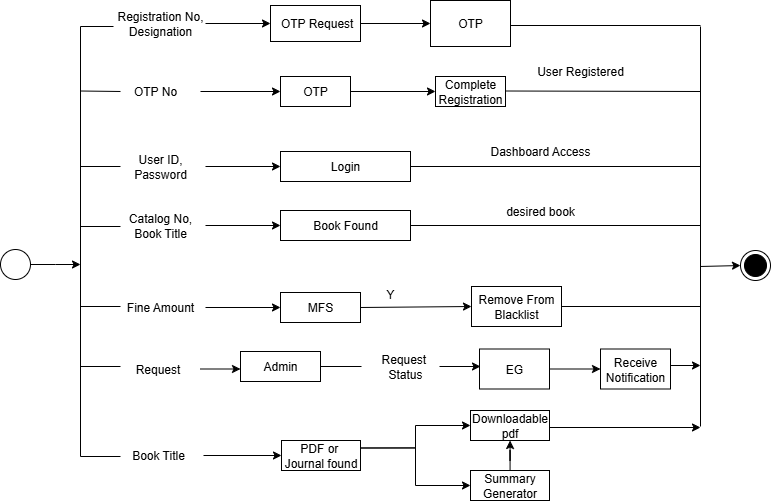

The diagram above was exported from draw.io. Its source (the exported page's mxGraphModel, read from the mxfile embedded in the PNG):
<mxGraphModel dx="1123" dy="1763" grid="1" gridSize="10" guides="1" tooltips="1" connect="1" arrows="1" fold="1" page="1" pageScale="1" pageWidth="850" pageHeight="1100" math="0" shadow="0">
  <root>
    <mxCell id="0" />
    <mxCell id="1" parent="0" />
    <mxCell id="zECMNCfWqGpJkGz7XrBp-3" style="edgeStyle=orthogonalEdgeStyle;rounded=0;orthogonalLoop=1;jettySize=auto;html=1;exitX=1;exitY=0.5;exitDx=0;exitDy=0;" parent="1" source="zECMNCfWqGpJkGz7XrBp-1" edge="1">
      <mxGeometry relative="1" as="geometry">
        <mxPoint x="200" y="238" as="targetPoint" />
      </mxGeometry>
    </mxCell>
    <mxCell id="zECMNCfWqGpJkGz7XrBp-1" value="" style="ellipse;whiteSpace=wrap;html=1;aspect=fixed;" parent="1" vertex="1">
      <mxGeometry x="120" y="223" width="30" height="30" as="geometry" />
    </mxCell>
    <mxCell id="zECMNCfWqGpJkGz7XrBp-2" value="" style="endArrow=none;html=1;rounded=0;" parent="1" edge="1">
      <mxGeometry width="50" height="50" relative="1" as="geometry">
        <mxPoint x="200" y="430" as="sourcePoint" />
        <mxPoint x="200" as="targetPoint" />
      </mxGeometry>
    </mxCell>
    <mxCell id="zECMNCfWqGpJkGz7XrBp-4" value="" style="endArrow=none;html=1;rounded=0;" parent="1" edge="1">
      <mxGeometry width="50" height="50" relative="1" as="geometry">
        <mxPoint x="200" as="sourcePoint" />
        <mxPoint x="233" as="targetPoint" />
      </mxGeometry>
    </mxCell>
    <mxCell id="zECMNCfWqGpJkGz7XrBp-5" value="" style="endArrow=none;html=1;rounded=0;" parent="1" edge="1">
      <mxGeometry width="50" height="50" relative="1" as="geometry">
        <mxPoint x="200" y="140" as="sourcePoint" />
        <mxPoint x="240" y="140" as="targetPoint" />
      </mxGeometry>
    </mxCell>
    <mxCell id="zECMNCfWqGpJkGz7XrBp-7" value="" style="endArrow=none;html=1;rounded=0;" parent="1" edge="1">
      <mxGeometry width="50" height="50" relative="1" as="geometry">
        <mxPoint x="200" y="200" as="sourcePoint" />
        <mxPoint x="240" y="200" as="targetPoint" />
      </mxGeometry>
    </mxCell>
    <mxCell id="zECMNCfWqGpJkGz7XrBp-8" value="" style="endArrow=none;html=1;rounded=0;" parent="1" edge="1">
      <mxGeometry width="50" height="50" relative="1" as="geometry">
        <mxPoint x="200" y="280" as="sourcePoint" />
        <mxPoint x="240" y="280" as="targetPoint" />
      </mxGeometry>
    </mxCell>
    <mxCell id="zECMNCfWqGpJkGz7XrBp-9" value="" style="endArrow=none;html=1;rounded=0;" parent="1" edge="1">
      <mxGeometry width="50" height="50" relative="1" as="geometry">
        <mxPoint x="200" y="340" as="sourcePoint" />
        <mxPoint x="240" y="340" as="targetPoint" />
      </mxGeometry>
    </mxCell>
    <mxCell id="zECMNCfWqGpJkGz7XrBp-10" value="" style="endArrow=none;html=1;rounded=0;" parent="1" edge="1">
      <mxGeometry width="50" height="50" relative="1" as="geometry">
        <mxPoint x="200" y="430" as="sourcePoint" />
        <mxPoint x="240" y="430" as="targetPoint" />
      </mxGeometry>
    </mxCell>
    <mxCell id="zECMNCfWqGpJkGz7XrBp-18" style="edgeStyle=orthogonalEdgeStyle;rounded=0;orthogonalLoop=1;jettySize=auto;html=1;exitX=1;exitY=0.5;exitDx=0;exitDy=0;entryX=0;entryY=0.5;entryDx=0;entryDy=0;" parent="1" source="zECMNCfWqGpJkGz7XrBp-11" target="zECMNCfWqGpJkGz7XrBp-17" edge="1">
      <mxGeometry relative="1" as="geometry" />
    </mxCell>
    <mxCell id="zECMNCfWqGpJkGz7XrBp-11" value="Registration No,&lt;div&gt;Designation&lt;/div&gt;" style="text;html=1;align=center;verticalAlign=middle;whiteSpace=wrap;rounded=0;" parent="1" vertex="1">
      <mxGeometry x="235" y="-18" width="90" height="30" as="geometry" />
    </mxCell>
    <mxCell id="zECMNCfWqGpJkGz7XrBp-20" style="edgeStyle=orthogonalEdgeStyle;rounded=0;orthogonalLoop=1;jettySize=auto;html=1;exitX=1;exitY=0.5;exitDx=0;exitDy=0;entryX=0;entryY=0.5;entryDx=0;entryDy=0;" parent="1" source="zECMNCfWqGpJkGz7XrBp-12" target="zECMNCfWqGpJkGz7XrBp-19" edge="1">
      <mxGeometry relative="1" as="geometry" />
    </mxCell>
    <mxCell id="zECMNCfWqGpJkGz7XrBp-12" value="User ID, Password" style="text;html=1;align=center;verticalAlign=middle;whiteSpace=wrap;rounded=0;" parent="1" vertex="1">
      <mxGeometry x="235" y="125" width="90" height="30" as="geometry" />
    </mxCell>
    <mxCell id="zECMNCfWqGpJkGz7XrBp-22" style="edgeStyle=orthogonalEdgeStyle;rounded=0;orthogonalLoop=1;jettySize=auto;html=1;exitX=1;exitY=0.5;exitDx=0;exitDy=0;entryX=0;entryY=0.5;entryDx=0;entryDy=0;" parent="1" source="zECMNCfWqGpJkGz7XrBp-13" target="zECMNCfWqGpJkGz7XrBp-21" edge="1">
      <mxGeometry relative="1" as="geometry" />
    </mxCell>
    <mxCell id="zECMNCfWqGpJkGz7XrBp-13" value="Catalog No, Book Title" style="text;html=1;align=center;verticalAlign=middle;whiteSpace=wrap;rounded=0;" parent="1" vertex="1">
      <mxGeometry x="235" y="184" width="90" height="30" as="geometry" />
    </mxCell>
    <mxCell id="zECMNCfWqGpJkGz7XrBp-24" style="edgeStyle=orthogonalEdgeStyle;rounded=0;orthogonalLoop=1;jettySize=auto;html=1;exitX=1;exitY=0.5;exitDx=0;exitDy=0;entryX=0;entryY=0.5;entryDx=0;entryDy=0;" parent="1" source="zECMNCfWqGpJkGz7XrBp-14" target="zECMNCfWqGpJkGz7XrBp-23" edge="1">
      <mxGeometry relative="1" as="geometry" />
    </mxCell>
    <mxCell id="zECMNCfWqGpJkGz7XrBp-14" value="Fine Amount" style="text;html=1;align=center;verticalAlign=middle;whiteSpace=wrap;rounded=0;" parent="1" vertex="1">
      <mxGeometry x="235" y="266" width="90" height="30" as="geometry" />
    </mxCell>
    <mxCell id="_oEbHUrE_I-ynUYJsPS7-14" value="" style="edgeStyle=orthogonalEdgeStyle;rounded=0;orthogonalLoop=1;jettySize=auto;html=1;" edge="1" parent="1" source="zECMNCfWqGpJkGz7XrBp-15" target="zECMNCfWqGpJkGz7XrBp-25">
      <mxGeometry relative="1" as="geometry">
        <Array as="points">
          <mxPoint x="320" y="343" />
          <mxPoint x="320" y="343" />
        </Array>
      </mxGeometry>
    </mxCell>
    <mxCell id="zECMNCfWqGpJkGz7XrBp-15" value="Request" style="text;html=1;align=center;verticalAlign=middle;whiteSpace=wrap;rounded=0;" parent="1" vertex="1">
      <mxGeometry x="235" y="325" width="85" height="35" as="geometry" />
    </mxCell>
    <mxCell id="zECMNCfWqGpJkGz7XrBp-28" style="edgeStyle=orthogonalEdgeStyle;rounded=0;orthogonalLoop=1;jettySize=auto;html=1;exitX=1;exitY=0.5;exitDx=0;exitDy=0;entryX=0;entryY=0.5;entryDx=0;entryDy=0;" parent="1" source="zECMNCfWqGpJkGz7XrBp-16" target="zECMNCfWqGpJkGz7XrBp-27" edge="1">
      <mxGeometry relative="1" as="geometry" />
    </mxCell>
    <mxCell id="zECMNCfWqGpJkGz7XrBp-16" value="Book Title" style="text;html=1;align=center;verticalAlign=middle;whiteSpace=wrap;rounded=0;" parent="1" vertex="1">
      <mxGeometry x="233" y="414" width="90" height="30" as="geometry" />
    </mxCell>
    <mxCell id="zECMNCfWqGpJkGz7XrBp-17" value="&amp;nbsp;OTP Request" style="rounded=0;whiteSpace=wrap;html=1;" parent="1" vertex="1">
      <mxGeometry x="390" y="-21" width="90" height="36" as="geometry" />
    </mxCell>
    <mxCell id="zECMNCfWqGpJkGz7XrBp-19" value="Login" style="rounded=0;whiteSpace=wrap;html=1;" parent="1" vertex="1">
      <mxGeometry x="400" y="125" width="130" height="30" as="geometry" />
    </mxCell>
    <mxCell id="zECMNCfWqGpJkGz7XrBp-21" value="Book Found" style="rounded=0;whiteSpace=wrap;html=1;" parent="1" vertex="1">
      <mxGeometry x="400" y="184" width="130" height="30" as="geometry" />
    </mxCell>
    <mxCell id="zECMNCfWqGpJkGz7XrBp-23" value="MFS" style="rounded=0;whiteSpace=wrap;html=1;" parent="1" vertex="1">
      <mxGeometry x="400" y="266" width="80" height="30" as="geometry" />
    </mxCell>
    <mxCell id="zECMNCfWqGpJkGz7XrBp-25" value="Admin" style="rounded=0;whiteSpace=wrap;html=1;" parent="1" vertex="1">
      <mxGeometry x="360" y="325" width="80" height="30" as="geometry" />
    </mxCell>
    <mxCell id="8-sqnZ_KdopEe9sD9aUd-15" style="edgeStyle=orthogonalEdgeStyle;rounded=0;orthogonalLoop=1;jettySize=auto;html=1;exitX=1;exitY=0.25;exitDx=0;exitDy=0;entryX=0;entryY=0.5;entryDx=0;entryDy=0;" parent="1" source="zECMNCfWqGpJkGz7XrBp-27" target="8-sqnZ_KdopEe9sD9aUd-11" edge="1">
      <mxGeometry relative="1" as="geometry" />
    </mxCell>
    <mxCell id="8-sqnZ_KdopEe9sD9aUd-16" style="edgeStyle=orthogonalEdgeStyle;rounded=0;orthogonalLoop=1;jettySize=auto;html=1;exitX=1;exitY=0.25;exitDx=0;exitDy=0;entryX=0;entryY=0.5;entryDx=0;entryDy=0;" parent="1" source="zECMNCfWqGpJkGz7XrBp-27" target="8-sqnZ_KdopEe9sD9aUd-12" edge="1">
      <mxGeometry relative="1" as="geometry" />
    </mxCell>
    <mxCell id="zECMNCfWqGpJkGz7XrBp-27" value="PDF or&amp;nbsp;&lt;div&gt;Journal found&lt;/div&gt;" style="rounded=0;whiteSpace=wrap;html=1;" parent="1" vertex="1">
      <mxGeometry x="401" y="414" width="79" height="30" as="geometry" />
    </mxCell>
    <mxCell id="zECMNCfWqGpJkGz7XrBp-31" value="" style="endArrow=none;html=1;rounded=0;entryX=1;entryY=0.5;entryDx=0;entryDy=0;" parent="1" target="zECMNCfWqGpJkGz7XrBp-21" edge="1">
      <mxGeometry width="50" height="50" relative="1" as="geometry">
        <mxPoint x="820" y="199" as="sourcePoint" />
        <mxPoint x="450" y="220" as="targetPoint" />
      </mxGeometry>
    </mxCell>
    <mxCell id="zECMNCfWqGpJkGz7XrBp-32" value="" style="endArrow=none;html=1;rounded=0;entryX=1;entryY=0.5;entryDx=0;entryDy=0;" parent="1" target="zECMNCfWqGpJkGz7XrBp-19" edge="1">
      <mxGeometry width="50" height="50" relative="1" as="geometry">
        <mxPoint x="820" y="140" as="sourcePoint" />
        <mxPoint x="620" y="200" as="targetPoint" />
      </mxGeometry>
    </mxCell>
    <mxCell id="zECMNCfWqGpJkGz7XrBp-33" value="" style="endArrow=none;html=1;rounded=0;entryX=1;entryY=0.5;entryDx=0;entryDy=0;" parent="1" edge="1">
      <mxGeometry width="50" height="50" relative="1" as="geometry">
        <mxPoint x="820" y="-1" as="sourcePoint" />
        <mxPoint x="630" y="-1" as="targetPoint" />
      </mxGeometry>
    </mxCell>
    <mxCell id="zECMNCfWqGpJkGz7XrBp-35" value="" style="endArrow=none;html=1;rounded=0;entryX=1;entryY=0.5;entryDx=0;entryDy=0;" parent="1" target="8-sqnZ_KdopEe9sD9aUd-7" edge="1">
      <mxGeometry width="50" height="50" relative="1" as="geometry">
        <mxPoint x="820" y="280" as="sourcePoint" />
        <mxPoint x="590" y="281" as="targetPoint" />
      </mxGeometry>
    </mxCell>
    <mxCell id="zECMNCfWqGpJkGz7XrBp-39" value="" style="ellipse;html=1;shape=endState;fillColor=strokeColor;" parent="1" vertex="1">
      <mxGeometry x="860" y="224" width="30" height="30" as="geometry" />
    </mxCell>
    <mxCell id="zECMNCfWqGpJkGz7XrBp-40" value="" style="endArrow=classic;html=1;rounded=0;" parent="1" edge="1">
      <mxGeometry width="50" height="50" relative="1" as="geometry">
        <mxPoint x="790" y="339" as="sourcePoint" />
        <mxPoint x="820" y="339" as="targetPoint" />
      </mxGeometry>
    </mxCell>
    <mxCell id="zECMNCfWqGpJkGz7XrBp-42" value="Dashboard Access" style="text;html=1;align=center;verticalAlign=middle;whiteSpace=wrap;rounded=0;" parent="1" vertex="1">
      <mxGeometry x="600" y="110" width="120" height="30" as="geometry" />
    </mxCell>
    <mxCell id="zECMNCfWqGpJkGz7XrBp-43" value="desired book" style="text;html=1;align=center;verticalAlign=middle;whiteSpace=wrap;rounded=0;" parent="1" vertex="1">
      <mxGeometry x="600" y="170" width="120" height="30" as="geometry" />
    </mxCell>
    <mxCell id="_oEbHUrE_I-ynUYJsPS7-17" value="" style="edgeStyle=orthogonalEdgeStyle;rounded=0;orthogonalLoop=1;jettySize=auto;html=1;" edge="1" parent="1">
      <mxGeometry relative="1" as="geometry">
        <mxPoint x="559" y="340" as="sourcePoint" />
        <mxPoint x="600" y="340" as="targetPoint" />
      </mxGeometry>
    </mxCell>
    <mxCell id="zECMNCfWqGpJkGz7XrBp-44" value="Request&amp;nbsp;&lt;div&gt;Status&lt;/div&gt;" style="text;html=1;align=center;verticalAlign=middle;whiteSpace=wrap;rounded=0;" parent="1" vertex="1">
      <mxGeometry x="481" y="325" width="88" height="30" as="geometry" />
    </mxCell>
    <mxCell id="8-sqnZ_KdopEe9sD9aUd-1" value="OTP" style="rounded=0;whiteSpace=wrap;html=1;" parent="1" vertex="1">
      <mxGeometry x="550" y="-26" width="80" height="46" as="geometry" />
    </mxCell>
    <mxCell id="8-sqnZ_KdopEe9sD9aUd-6" value="Y" style="text;html=1;align=center;verticalAlign=middle;whiteSpace=wrap;rounded=0;" parent="1" vertex="1">
      <mxGeometry x="495" y="253" width="30" height="30" as="geometry" />
    </mxCell>
    <mxCell id="8-sqnZ_KdopEe9sD9aUd-7" value="Remove From Blacklist" style="rounded=0;whiteSpace=wrap;html=1;" parent="1" vertex="1">
      <mxGeometry x="591" y="260" width="90" height="40" as="geometry" />
    </mxCell>
    <mxCell id="8-sqnZ_KdopEe9sD9aUd-10" value="" style="endArrow=classic;html=1;rounded=0;exitX=1;exitY=0.5;exitDx=0;exitDy=0;entryX=0;entryY=0.5;entryDx=0;entryDy=0;" parent="1" source="zECMNCfWqGpJkGz7XrBp-23" target="8-sqnZ_KdopEe9sD9aUd-7" edge="1">
      <mxGeometry width="50" height="50" relative="1" as="geometry">
        <mxPoint x="530" y="290" as="sourcePoint" />
        <mxPoint x="580" y="240" as="targetPoint" />
      </mxGeometry>
    </mxCell>
    <mxCell id="_oEbHUrE_I-ynUYJsPS7-22" value="" style="edgeStyle=orthogonalEdgeStyle;rounded=0;orthogonalLoop=1;jettySize=auto;html=1;" edge="1" parent="1" source="8-sqnZ_KdopEe9sD9aUd-11">
      <mxGeometry relative="1" as="geometry">
        <mxPoint x="820" y="400" as="targetPoint" />
        <Array as="points">
          <mxPoint x="600" y="399" />
          <mxPoint x="600" y="401" />
        </Array>
      </mxGeometry>
    </mxCell>
    <mxCell id="8-sqnZ_KdopEe9sD9aUd-11" value="Downloadable pdf" style="rounded=0;whiteSpace=wrap;html=1;" parent="1" vertex="1">
      <mxGeometry x="590" y="384" width="79" height="30" as="geometry" />
    </mxCell>
    <mxCell id="8-sqnZ_KdopEe9sD9aUd-17" value="" style="edgeStyle=orthogonalEdgeStyle;rounded=0;orthogonalLoop=1;jettySize=auto;html=1;" parent="1" source="8-sqnZ_KdopEe9sD9aUd-12" target="8-sqnZ_KdopEe9sD9aUd-11" edge="1">
      <mxGeometry relative="1" as="geometry" />
    </mxCell>
    <mxCell id="8-sqnZ_KdopEe9sD9aUd-12" value="Summary Generator" style="rounded=0;whiteSpace=wrap;html=1;" parent="1" vertex="1">
      <mxGeometry x="590" y="444" width="79" height="30" as="geometry" />
    </mxCell>
    <mxCell id="_oEbHUrE_I-ynUYJsPS7-11" value="" style="edgeStyle=orthogonalEdgeStyle;rounded=0;orthogonalLoop=1;jettySize=auto;html=1;" edge="1" parent="1" source="_oEbHUrE_I-ynUYJsPS7-1" target="_oEbHUrE_I-ynUYJsPS7-3">
      <mxGeometry relative="1" as="geometry" />
    </mxCell>
    <mxCell id="_oEbHUrE_I-ynUYJsPS7-1" value="OTP No" style="text;html=1;align=center;verticalAlign=middle;whiteSpace=wrap;rounded=0;" vertex="1" parent="1">
      <mxGeometry x="230" y="50" width="90" height="30" as="geometry" />
    </mxCell>
    <mxCell id="_oEbHUrE_I-ynUYJsPS7-9" value="" style="edgeStyle=orthogonalEdgeStyle;rounded=0;orthogonalLoop=1;jettySize=auto;html=1;" edge="1" parent="1" source="_oEbHUrE_I-ynUYJsPS7-3" target="_oEbHUrE_I-ynUYJsPS7-4">
      <mxGeometry relative="1" as="geometry" />
    </mxCell>
    <mxCell id="_oEbHUrE_I-ynUYJsPS7-3" value="OTP" style="rounded=0;whiteSpace=wrap;html=1;" vertex="1" parent="1">
      <mxGeometry x="400" y="50" width="70" height="30" as="geometry" />
    </mxCell>
    <mxCell id="_oEbHUrE_I-ynUYJsPS7-4" value="Complete&lt;br&gt;Registration" style="rounded=0;whiteSpace=wrap;html=1;" vertex="1" parent="1">
      <mxGeometry x="555" y="50" width="70" height="30" as="geometry" />
    </mxCell>
    <mxCell id="_oEbHUrE_I-ynUYJsPS7-6" value="" style="endArrow=classic;html=1;rounded=0;exitX=1;exitY=0.5;exitDx=0;exitDy=0;entryX=0;entryY=0.5;entryDx=0;entryDy=0;" edge="1" parent="1" source="zECMNCfWqGpJkGz7XrBp-17" target="8-sqnZ_KdopEe9sD9aUd-1">
      <mxGeometry width="50" height="50" relative="1" as="geometry">
        <mxPoint x="440" y="110" as="sourcePoint" />
        <mxPoint x="490" y="60" as="targetPoint" />
      </mxGeometry>
    </mxCell>
    <mxCell id="_oEbHUrE_I-ynUYJsPS7-7" value="" style="endArrow=none;html=1;rounded=0;" edge="1" parent="1">
      <mxGeometry width="50" height="50" relative="1" as="geometry">
        <mxPoint x="820" y="65" as="sourcePoint" />
        <mxPoint x="625" y="64.5" as="targetPoint" />
      </mxGeometry>
    </mxCell>
    <mxCell id="_oEbHUrE_I-ynUYJsPS7-27" value="" style="edgeStyle=orthogonalEdgeStyle;rounded=0;orthogonalLoop=1;jettySize=auto;html=1;" edge="1" parent="1" source="_oEbHUrE_I-ynUYJsPS7-12" target="_oEbHUrE_I-ynUYJsPS7-26">
      <mxGeometry relative="1" as="geometry" />
    </mxCell>
    <mxCell id="_oEbHUrE_I-ynUYJsPS7-12" value="EG" style="rounded=0;whiteSpace=wrap;html=1;" vertex="1" parent="1">
      <mxGeometry x="599" y="322.5" width="70" height="40" as="geometry" />
    </mxCell>
    <mxCell id="_oEbHUrE_I-ynUYJsPS7-16" value="" style="endArrow=none;html=1;rounded=0;entryX=1;entryY=0.5;entryDx=0;entryDy=0;exitX=0;exitY=0.5;exitDx=0;exitDy=0;" edge="1" parent="1" source="zECMNCfWqGpJkGz7XrBp-44" target="zECMNCfWqGpJkGz7XrBp-25">
      <mxGeometry width="50" height="50" relative="1" as="geometry">
        <mxPoint x="581" y="330" as="sourcePoint" />
        <mxPoint x="480" y="359" as="targetPoint" />
      </mxGeometry>
    </mxCell>
    <mxCell id="_oEbHUrE_I-ynUYJsPS7-18" value="User Registered" style="text;html=1;align=center;verticalAlign=middle;whiteSpace=wrap;rounded=0;" vertex="1" parent="1">
      <mxGeometry x="640" y="30" width="120" height="30" as="geometry" />
    </mxCell>
    <mxCell id="_oEbHUrE_I-ynUYJsPS7-23" value="" style="endArrow=none;html=1;rounded=0;" edge="1" parent="1">
      <mxGeometry width="50" height="50" relative="1" as="geometry">
        <mxPoint x="200" y="64.5" as="sourcePoint" />
        <mxPoint x="240" y="65" as="targetPoint" />
      </mxGeometry>
    </mxCell>
    <mxCell id="_oEbHUrE_I-ynUYJsPS7-26" value="Receive Notification" style="rounded=0;whiteSpace=wrap;html=1;" vertex="1" parent="1">
      <mxGeometry x="720" y="322.5" width="70" height="40" as="geometry" />
    </mxCell>
    <mxCell id="_oEbHUrE_I-ynUYJsPS7-29" value="" style="endArrow=none;html=1;rounded=0;" edge="1" parent="1">
      <mxGeometry width="50" height="50" relative="1" as="geometry">
        <mxPoint x="820" y="400" as="sourcePoint" />
        <mxPoint x="820" as="targetPoint" />
      </mxGeometry>
    </mxCell>
    <mxCell id="_oEbHUrE_I-ynUYJsPS7-30" value="" style="endArrow=classic;html=1;rounded=0;entryX=0;entryY=0.5;entryDx=0;entryDy=0;" edge="1" parent="1" target="zECMNCfWqGpJkGz7XrBp-39">
      <mxGeometry width="50" height="50" relative="1" as="geometry">
        <mxPoint x="820" y="240" as="sourcePoint" />
        <mxPoint x="870" y="250" as="targetPoint" />
      </mxGeometry>
    </mxCell>
  </root>
</mxGraphModel>